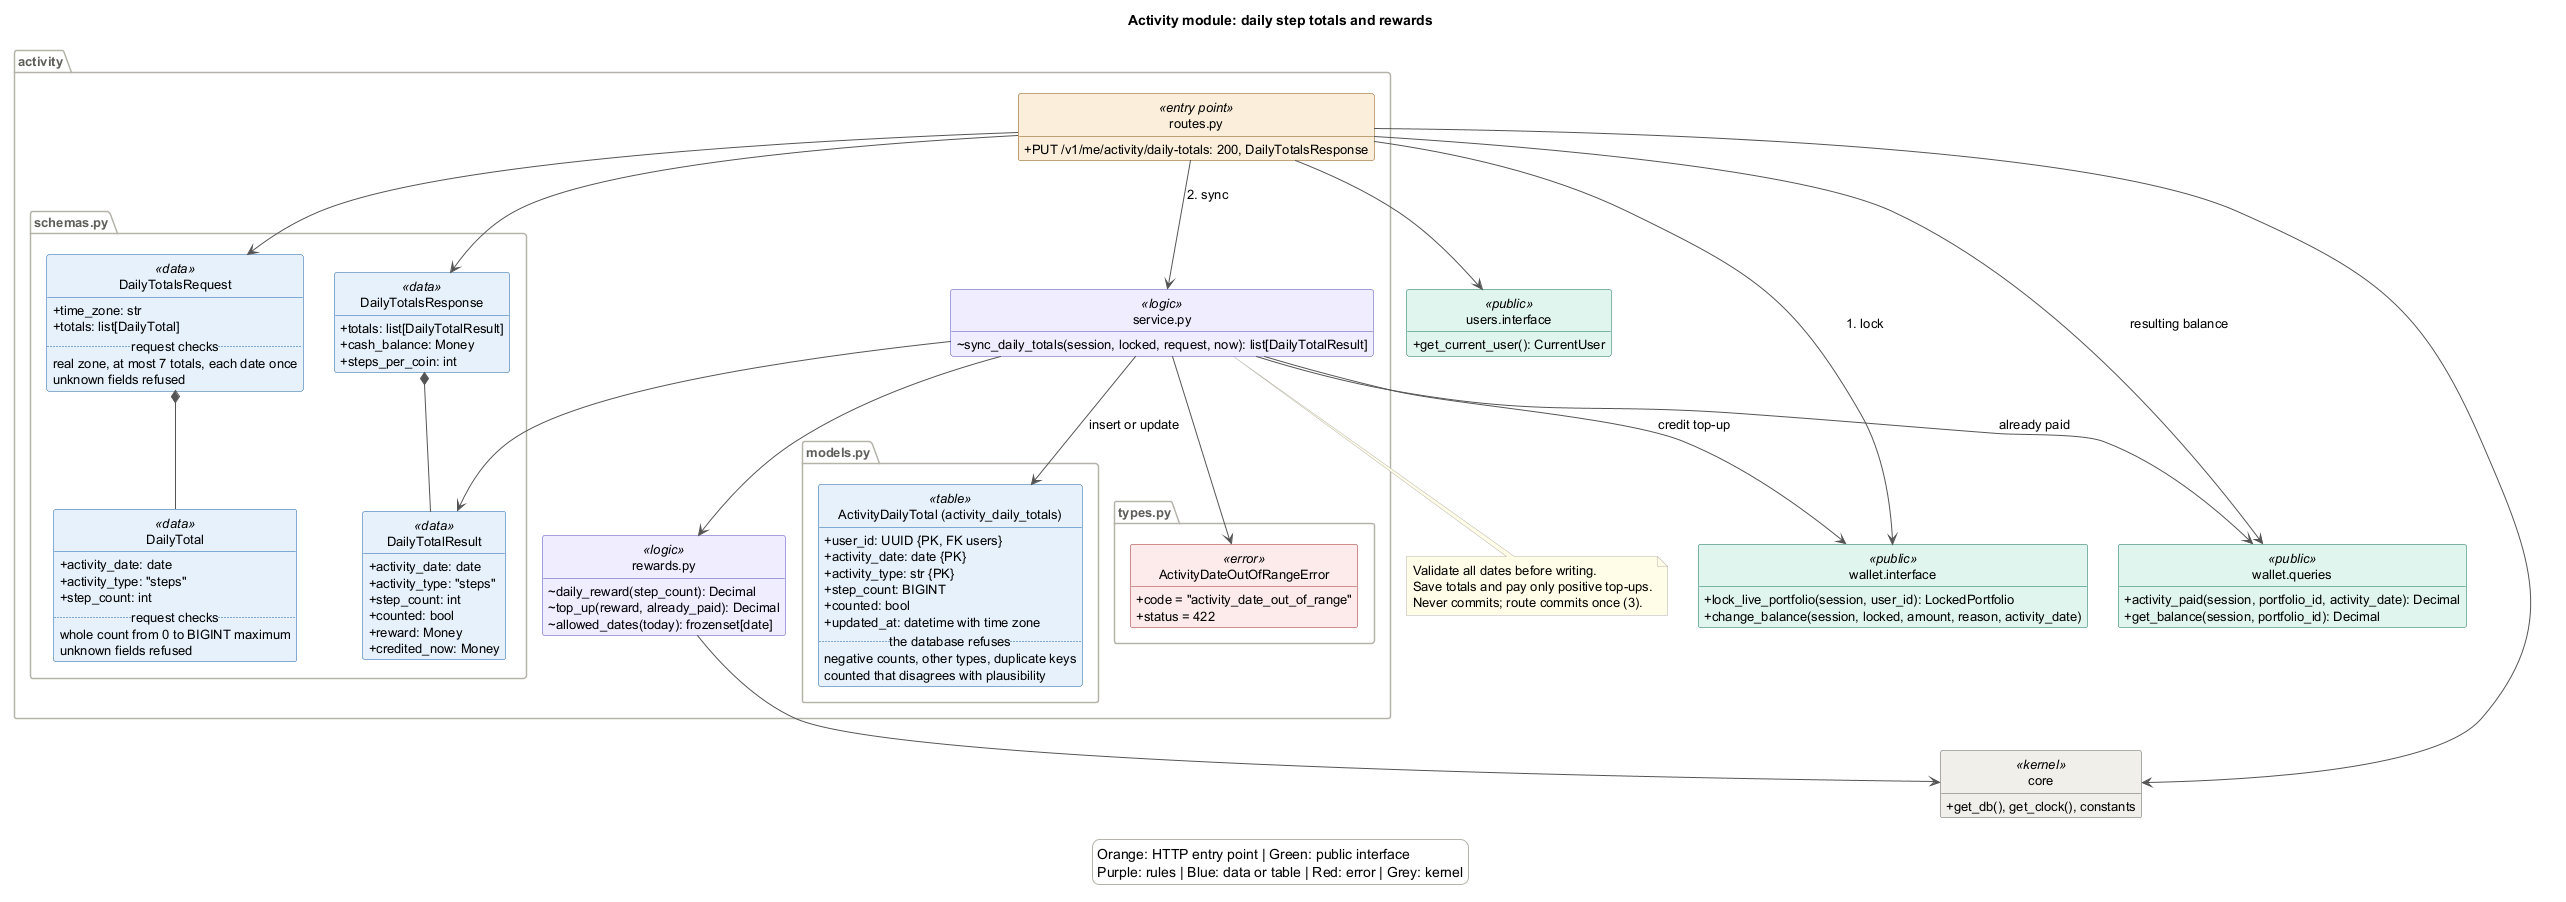

The diagram above was rendered by PlantUML. Its source (embedded in the PNG):
@startuml activity
' Render with: plantuml -tpng docs/Design/SoftArchitecture/figures/activity.puml
!include style.iuml
!pragma layout smetana
set separator none

title Activity module: daily step totals and rewards

package "activity" {
  class "routes.py" as routes <<entry point>> {
    + PUT /v1/me/activity/daily-totals: 200, DailyTotalsResponse
  }
  class "service.py" as service <<logic>> {
    ~ sync_daily_totals(session, locked, request, now): list[DailyTotalResult]
  }
  class "rewards.py" as rewards <<logic>> {
    ~ daily_reward(step_count): Decimal
    ~ top_up(reward, already_paid): Decimal
    ~ allowed_dates(today): frozenset[date]
  }
  package "schemas.py" {
    class DailyTotalsRequest <<data>> {
      + time_zone: str
      + totals: list[DailyTotal]
      .. request checks ..
      real zone, at most 7 totals, each date once
      unknown fields refused
    }
    class DailyTotal <<data>> {
      + activity_date: date
      + activity_type: "steps"
      + step_count: int
      .. request checks ..
      whole count from 0 to BIGINT maximum
      unknown fields refused
    }
    class DailyTotalResult <<data>> {
      + activity_date: date
      + activity_type: "steps"
      + step_count: int
      + counted: bool
      + reward: Money
      + credited_now: Money
    }
    class DailyTotalsResponse <<data>> {
      + totals: list[DailyTotalResult]
      + cash_balance: Money
      + steps_per_coin: int
    }
  }
  package "models.py" {
    class "ActivityDailyTotal (activity_daily_totals)" as table <<table>> {
      + user_id: UUID {PK, FK users}
      + activity_date: date {PK}
      + activity_type: str {PK}
      + step_count: BIGINT
      + counted: bool
      + updated_at: datetime with time zone
      .. the database refuses ..
      negative counts, other types, duplicate keys
      counted that disagrees with plausibility
    }
  }
  package "types.py" {
    class ActivityDateOutOfRangeError <<error>> {
      + code = "activity_date_out_of_range"
      + status = 422
    }
  }
}

class "wallet.interface" as wallet <<public>> {
  + lock_live_portfolio(session, user_id): LockedPortfolio
  + change_balance(session, locked, amount, reason, activity_date)
}
class "wallet.queries" as queries <<public>> {
  + activity_paid(session, portfolio_id, activity_date): Decimal
  + get_balance(session, portfolio_id): Decimal
}
class "users.interface" as users <<public>> {
  + get_current_user(): CurrentUser
}
class "core" as core <<kernel>> {
  + get_db(), get_clock(), constants
}

routes --> users
routes --> wallet : 1. lock
routes --> service : 2. sync
routes --> core
routes --> DailyTotalsRequest
routes --> DailyTotalsResponse
routes --> queries : resulting balance
DailyTotalsRequest *-- DailyTotal
DailyTotalsResponse *-- DailyTotalResult
service --> DailyTotalResult
service --> rewards
service --> queries : already paid
service --> wallet : credit top-up
service --> table : insert or update
service --> ActivityDateOutOfRangeError
rewards --> core

note bottom of service
  Validate all dates before writing.
  Save totals and pay only positive top-ups.
  Never commits; route commits once (3).
end note

legend bottom
  Orange: HTTP entry point | Green: public interface
  Purple: rules | Blue: data or table | Red: error | Grey: kernel
endlegend
@enduml